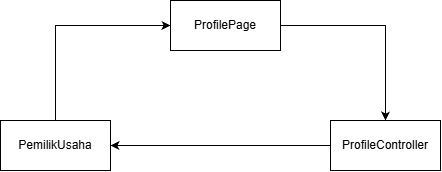

The diagram above was exported from draw.io. Its source (the exported page's mxGraphModel, read from the mxfile embedded in the PNG):
<mxGraphModel dx="792" dy="612" grid="1" gridSize="10" guides="1" tooltips="1" connect="1" arrows="1" fold="1" page="1" pageScale="1" pageWidth="827" pageHeight="1169" math="0" shadow="0">
  <root>
    <mxCell id="0" />
    <mxCell id="1" parent="0" />
    <mxCell id="Iih7YqtEtAo3aUH1OxpY-3" edge="1" parent="1" source="Iih7YqtEtAo3aUH1OxpY-1" style="edgeStyle=orthogonalEdgeStyle;rounded=0;orthogonalLoop=1;jettySize=auto;html=1;" target="Iih7YqtEtAo3aUH1OxpY-2" value="">
      <mxGeometry relative="1" as="geometry" />
    </mxCell>
    <mxCell id="Iih7YqtEtAo3aUH1OxpY-1" parent="1" style="html=1;whiteSpace=wrap;" value="ProfilePage" vertex="1">
      <mxGeometry height="50" width="110" x="340" y="90" as="geometry" />
    </mxCell>
    <mxCell id="Iih7YqtEtAo3aUH1OxpY-5" edge="1" parent="1" source="Iih7YqtEtAo3aUH1OxpY-2" style="edgeStyle=orthogonalEdgeStyle;rounded=0;orthogonalLoop=1;jettySize=auto;html=1;" target="Iih7YqtEtAo3aUH1OxpY-4" value="">
      <mxGeometry relative="1" as="geometry" />
    </mxCell>
    <mxCell id="Iih7YqtEtAo3aUH1OxpY-2" parent="1" style="html=1;whiteSpace=wrap;" value="ProfileController" vertex="1">
      <mxGeometry height="50" width="110" x="500" y="210" as="geometry" />
    </mxCell>
    <mxCell id="Iih7YqtEtAo3aUH1OxpY-4" parent="1" style="html=1;whiteSpace=wrap;" value="PemilikUsaha" vertex="1">
      <mxGeometry height="50" width="110" x="170" y="210" as="geometry" />
    </mxCell>
    <mxCell id="Iih7YqtEtAo3aUH1OxpY-7" edge="1" parent="1" source="Iih7YqtEtAo3aUH1OxpY-4" style="endArrow=classic;html=1;rounded=0;entryX=0;entryY=0.5;entryDx=0;entryDy=0;exitX=0.5;exitY=0;exitDx=0;exitDy=0;edgeStyle=orthogonalEdgeStyle;" target="Iih7YqtEtAo3aUH1OxpY-1" value="">
      <mxGeometry height="50" relative="1" width="50" as="geometry">
        <mxPoint x="380" y="340" as="sourcePoint" />
        <mxPoint x="430" y="290" as="targetPoint" />
      </mxGeometry>
    </mxCell>
  </root>
</mxGraphModel>